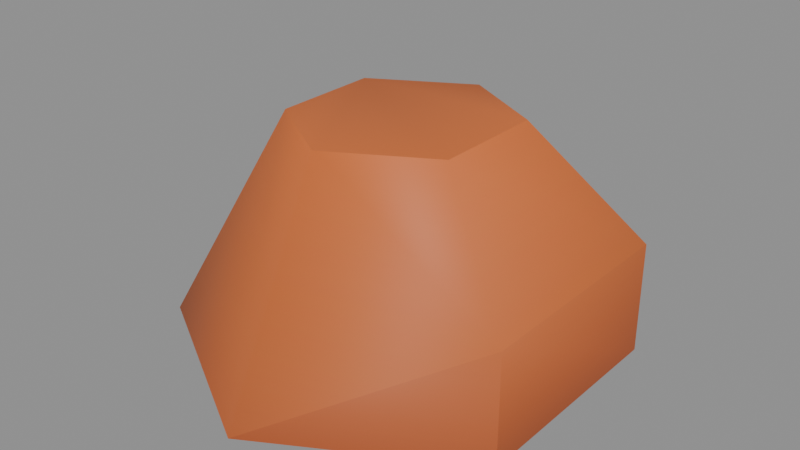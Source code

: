 # Source: kaykit_rock_b_v01.blend  (saved by Blender 5.2.44; exported with 4.5.12 LTS)
import bpy
from mathutils import Matrix  # noqa: F401  (used for matrix-valued properties, if any)

bpy.ops.wm.read_factory_settings(use_empty=True)
scene = bpy.context.scene
scene.name = 'Scene'

# ---- images (referenced by path relative to the original .blend; pixels are not part of the script)
import os
ASSET_DIR = os.environ.get("B2B_ASSET_DIR", "")  # directory of the original .blend (textures are referenced by path, not embedded)
HERE = os.path.dirname(os.path.abspath(__file__))  # packed textures are extracted next to this script under _unpacked/

def load_image(name, relpath, width, height, colorspace="sRGB"):
    """Load a texture the original file referenced (path relative to the .blend, or extracted next to this script)."""
    p = next((c for c in (os.path.join(HERE, relpath), os.path.join(ASSET_DIR, relpath)) if relpath and os.path.exists(c)), "")
    if p:
        img = bpy.data.images.load(p, check_existing=True)
        img.name = name
    else:  # same state as the original file: an image datablock whose file is absent (Cycles renders it pink)
        img = bpy.data.images.new(name, width, height)
        img.source = "FILE"
        img.filepath = "//" + (relpath or name)
    img.colorspace_settings.name = colorspace
    return img
img_spacebits_texture = load_image('spacebits_texture', '_unpacked/texture_0.b1ae3fef.png', 1024, 1024, 'sRGB')

# ---- materials (node trees are filled in below, after node groups)
mat_spacebits_texture = bpy.data.materials.new('spacebits_texture')
mat_spacebits_texture.use_backface_culling = True

# ---- material node trees
mat_spacebits_texture.use_nodes = True; mat_spacebits_texture.node_tree.nodes.clear()
_N = mat_spacebits_texture.node_tree.nodes; _L = mat_spacebits_texture.node_tree.links
n0 = _N.new('ShaderNodeBsdfPrincipled'); n0.name = 'Principled BSDF'; n0.location = (10, 300)
n0.inputs[2].default_value = 0.6
n0.inputs[10].default_value = 0.005
n1 = _N.new('ShaderNodeOutputMaterial'); n1.name = 'Material Output'; n1.location = (300, 300)
n2 = _N.new('ShaderNodeTexImage'); n2.name = 'Image Texture'; n2.location = (-440, 210)
n2.label = 'BASE COLOR'
n2.image = img_spacebits_texture
_L.new(n0.outputs[0], n1.inputs[0])
_L.new(n2.outputs[0], n0.inputs[0])
n1.is_active_output = True

# ---- meshes
me_cylinder_2734 = bpy.data.meshes.new('Cylinder.2734')
me_cylinder_2734.from_pydata([(0.0, 0.4014, 0.0), (0.0, 0.4014, 0.0), (0.3476, 0.2007, 0.0), (0.3476, 0.2007, 0.0), (0.3476, 0.2007, 0.0), (0.1738, 0.1003, 0.4014), (0.1738, 0.1003, 0.4014), (0.1738, 0.1003, 0.4014), (0.3476, -0.2007, 0.0), (0.3476, -0.2007, 0.0), (0.3476, -0.2007, 0.0), (0.1738, -0.1003, 0.4014), (0.1738, -0.1003, 0.4014), (-3.509e-08, -0.4014, 0.0), (-3.509e-08, -0.4014, 0.0), (-3.509e-08, -0.4014, 0.0), (6.107e-06, -0.2007, 0.4014), (6.107e-06, -0.2007, 0.4014), (-0.3476, -0.2007, 0.0), (-0.3476, -0.2007, 0.0), (-0.3476, -0.2007, 0.0), (-0.3476, -0.2007, 0.0), (-0.3476, 0.2007, 0.0), (-0.3476, 0.2007, 0.0), (-0.3476, 0.2007, 0.0), (0.3476, 0.2007, 0.2007), (0.3476, 0.2007, 0.2007), (0.3476, 0.2007, 0.2007), (0.3476, 0.2007, 0.2007), (0.3476, -0.2007, 0.2007), (0.3476, -0.2007, 0.2007), (0.3476, -0.2007, 0.2007), (-0.3303, 0.1874, 0.2007), (-0.3303, 0.1874, 0.2007), (-0.04592, 0.2117, 0.3639), (-0.04592, 0.2117, 0.3639), (0.02225, 0.1807, 0.4014), (0.02225, 0.1807, 0.4014), (0.02225, 0.1807, 0.4014), (-0.2063, -0.0441, 0.3639), (-0.2063, -0.0441, 0.3639), (-0.2063, -0.0441, 0.3639), (-0.1476, -0.1071, 0.4014), (-0.1476, -0.1071, 0.4014), (-0.2063, 0.1191, 0.3639), (-0.2063, 0.1191, 0.3639), (-0.2063, 0.1191, 0.3639), (-0.1476, 0.0826, 0.4014), (-0.1476, 0.0826, 0.4014), (-0.04593, 0.3749, 0.2007), (-0.04593, 0.3749, 0.2007), (0.000637, 0.3855, 0.2007), (0.000637, 0.3855, 0.2007)], [], [(32, 46, 35), (32, 35, 49), (25, 6, 12), (25, 12, 29), (29, 12, 17), (19, 41, 32), (41, 46, 32), (52, 28, 4), (52, 4, 1), (5, 36, 47), (5, 47, 11), (24, 10, 15), (24, 15, 21), (20, 33, 22), (51, 38, 7), (51, 7, 26), (8, 31, 14), (2, 27, 30), (2, 30, 9), (23, 33, 50), (23, 50, 1), (13, 29, 17), (47, 42, 16), (47, 16, 11), (0, 3, 10), (0, 10, 24), (43, 40, 18), (50, 52, 1), (49, 35, 38), (49, 38, 51), (44, 39, 42), (44, 42, 47), (34, 45, 48), (34, 48, 37), (43, 18, 13), (43, 13, 17)])
me_cylinder_2734.polygons.foreach_set('use_smooth', [1, 1, 1, 1, 1, 1, 1, 1, 1, 1, 1, 0, 0, 1, 1, 1, 1, 1, 1, 1, 1, 1, 1, 1, 0, 0, 1, 1, 1, 1, 1, 1, 1, 1, 1, 1])
_uv = me_cylinder_2734.uv_layers.new(name='UVMap')
_uv.uv.foreach_set('vector', [0.9122, 0.8803, 0.9178, 0.9024, 0.925, 0.9024, 0.9122, 0.8803, 0.925, 0.9024, 0.925, 0.8803, 0.9427, 0.888, 0.9349, 0.9151, 0.9349, 0.9151, 0.9427, 0.888, 0.9349, 0.9151, 0.9427, 0.888, 0.9427, 0.888, 0.9349, 0.9151, 0.9271, 0.9151, 0.9114, 0.8533, 0.9178, 0.9024, 0.9122, 0.8803, 0.9178, 0.9024, 0.9178, 0.9024, 0.9122, 0.8803, 0.9271, 0.8647, 0.9427, 0.8647, 0.9427, 0.8377, 0.9271, 0.8647, 0.9427, 0.8377, 0.9271, 0.8377, 0.9349, 0.9307, 0.9281, 0.9307, 0.9204, 0.9307, 0.9349, 0.9307, 0.9204, 0.9307, 0.9349, 0.9307, 0.9114, 0.8377, 0.9427, 0.8377, 0.9271, 0.8377, 0.9114, 0.8377, 0.9271, 0.8377, 0.9114, 0.8377, 0.9114, 0.8377, 0.9122, 0.8647, 0.9114, 0.8377, 0.9271, 0.8803, 0.9281, 0.9074, 0.9349, 0.9074, 0.9271, 0.8803, 0.9349, 0.9074, 0.9427, 0.8803, 0.9427, 0.8453, 0.9427, 0.8724, 0.9271, 0.8453, 0.9427, 0.8453, 0.9427, 0.8724, 0.9427, 0.8724, 0.9427, 0.8453, 0.9427, 0.8724, 0.9427, 0.8453, 0.9114, 0.8377, 0.9122, 0.8647, 0.925, 0.8647, 0.9114, 0.8377, 0.925, 0.8647, 0.9271, 0.8377, 0.9271, 0.861, 0.9427, 0.888, 0.9271, 0.9151, 0.9204, 0.9307, 0.9204, 0.9307, 0.9271, 0.9307, 0.9204, 0.9307, 0.9271, 0.9307, 0.9349, 0.9307, 0.9271, 0.8377, 0.9427, 0.8377, 0.9427, 0.8377, 0.9271, 0.8377, 0.9427, 0.8377, 0.9114, 0.8377, 0.9204, 0.9151, 0.9178, 0.91, 0.9114, 0.861, 0.925, 0.8647, 0.9271, 0.8647, 0.9271, 0.8377, 0.925, 0.8803, 0.925, 0.9024, 0.9281, 0.9074, 0.925, 0.8803, 0.9281, 0.9074, 0.9271, 0.8803, 0.9178, 0.9256, 0.9178, 0.9256, 0.9204, 0.9307, 0.9178, 0.9256, 0.9204, 0.9307, 0.9204, 0.9307, 0.925, 0.918, 0.9178, 0.918, 0.9204, 0.923, 0.925, 0.918, 0.9204, 0.923, 0.9281, 0.923, 0.9204, 0.9151, 0.9114, 0.861, 0.9271, 0.861, 0.9204, 0.9151, 0.9271, 0.861, 0.9271, 0.9151])
me_cylinder_2734.materials.append(mat_spacebits_texture)
me_cylinder_2734.update()
me_cylinder_2734.normals_split_custom_set([tuple(v) for v in zip(*[iter([-0.8297, 0.4176, 0.3705, -0.57, 0.3189, 0.7572, -0.2605, 0.6136, 0.7455, -0.8297, 0.4176, 0.3705, -0.2605, 0.6136, 0.7455, -0.3425, 0.858, 0.3828, 0.9528, 2.423e-05, 0.3036, 0.7559, 0.0, 0.6546, 0.6124, -0.3536, 0.7071, 0.9528, 2.423e-05, 0.3036, 0.6124, -0.3536, 0.7071, 0.7869, -0.5029, 0.3577, 0.7869, -0.5029, 0.3577, 0.6124, -0.3536, 0.7071, -0.08922, -0.8578, 0.5062, -0.7692, -0.502, 0.3953, -0.7419, -0.1743, 0.6474, -0.8297, 0.4176, 0.3705, -0.7419, -0.1743, 0.6474, -0.57, 0.3189, 0.7572, -0.8297, 0.4176, 0.3705, 0.1313, 0.9152, 0.381, 0.4551, 0.8328, 0.3151, 0.485, 0.8739, 0.03379, 0.1313, 0.9152, 0.381, 0.485, 0.8739, 0.03379, 0.001433, 0.9988, 0.04909, 0.0, 0.0, 1.0, 0.06298, 0.4399, 0.8959, -0.2793, 0.1553, 0.9476, 0.0, 0.0, 1.0, -0.2793, 0.1553, 0.9476, 5.782e-08, 0.0, 1.0, 0.0, 0.0, -1.0, 0.0, 0.0, -1.0, 0.0, 0.0, -1.0, 0.0, 0.0, -1.0, 0.0, 0.0, -1.0, 0.0, 0.0, -1.0, -0.7692, -0.5021, 0.3953, -0.8297, 0.4176, 0.3705, -0.9963, 0.0, 0.08574, 0.1313, 0.9152, 0.3811, 0.06314, 0.4399, 0.8958, 0.3582, 0.673, 0.6471, 0.1313, 0.9152, 0.3811, 0.3582, 0.673, 0.6471, 0.4551, 0.8328, 0.3151, 0.5, -0.866, 0.0, 0.787, -0.5029, 0.3575, -0.06714, -0.9205, 0.3849, 1.0, -1.304e-07, 0.0, 0.9528, -1.474e-05, 0.3035, 0.7869, -0.503, 0.3575, 1.0, -1.304e-07, 0.0, 0.7869, -0.503, 0.3575, 1.0, 0.0, 0.0, -0.5228, 0.8511, 0.0472, -0.8297, 0.4176, 0.3705, -0.3426, 0.858, 0.3826, -0.5228, 0.8511, 0.0472, -0.3426, 0.858, 0.3826, 0.001433, 0.9988, 0.04909, -0.06711, -0.9205, 0.3849, 0.7869, -0.5029, 0.3577, -0.08922, -0.8578, 0.5062, -0.2793, 0.1553, 0.9476, -0.4254, -0.3802, 0.8213, -4.967e-08, 0.0, 1.0, -0.2793, 0.1553, 0.9476, -4.967e-08, 0.0, 1.0, 5.782e-08, 0.0, 1.0, 0.0, 0.0, -1.0, 0.0, 0.0, -1.0, 0.0, 0.0, -1.0, 0.0, 0.0, -1.0, 0.0, 0.0, -1.0, 0.0, 0.0, -1.0, -0.4254, -0.3803, 0.8212, -0.7419, -0.1743, 0.6475, -0.7692, -0.5021, 0.3953, -0.3426, 0.858, 0.3826, 0.1313, 0.9152, 0.381, 0.001433, 0.9988, 0.04909, -0.3425, 0.858, 0.3828, -0.2605, 0.6136, 0.7455, 0.06314, 0.4399, 0.8958, -0.3425, 0.858, 0.3828, 0.06314, 0.4399, 0.8958, 0.1313, 0.9152, 0.3811, -0.57, 0.3188, 0.7573, -0.7418, -0.1743, 0.6475, -0.4254, -0.3802, 0.8213, -0.57, 0.3188, 0.7573, -0.4254, -0.3802, 0.8213, -0.2793, 0.1553, 0.9476, -0.2605, 0.6135, 0.7455, -0.5699, 0.3189, 0.7573, -0.2793, 0.1556, 0.9475, -0.2605, 0.6135, 0.7455, -0.2793, 0.1556, 0.9475, 0.06295, 0.4399, 0.8958, -0.4254, -0.3803, 0.8212, -0.7692, -0.5021, 0.3953, -0.06711, -0.9205, 0.3849, -0.4254, -0.3803, 0.8212, -0.06711, -0.9205, 0.3849, -0.08922, -0.8578, 0.5062])] * 3)])

# ---- objects
ob_root = bpy.data.objects.new('root', None)
ob_rock_b = bpy.data.objects.new('rock_B', me_cylinder_2734)

# ---- transforms, parenting, visibility, modifiers, constraints
ob_root.location = (0.0, 0.0, 0.0)
ob_root.rotation_mode = 'QUATERNION'
ob_root.rotation_quaternion = (1.0, 0.0, 0.0, 0.0)
ob_root.empty_display_size = 0.001
ob_rock_b.parent = ob_root
ob_rock_b.location = (0.0, 0.0, 0.0)
ob_rock_b.rotation_mode = 'QUATERNION'
ob_rock_b.rotation_quaternion = (1.0, 0.0, 0.0, 0.0)

# ---- collection membership
scene.collection.objects.link(ob_root)
scene.collection.objects.link(ob_rock_b)

# ---- scene / render settings (as saved in the file)
scene.frame_start = 1; scene.frame_end = 250; scene.frame_set(1)
scene.render.engine = 'BLENDER_EEVEE_NEXT'
scene.render.bake_bias = 0.0
scene.render.bake_samples = 0
scene.render.compositor_device = 'GPU'
scene.eevee.use_volume_custom_range = False
scene.eevee.fast_gi_thickness_near = 0.1
scene.eevee.fast_gi_thickness_far = 0.0
scene.eevee.ray_tracing_options.screen_trace_thickness = 0.1
bpy.context.view_layer.update()

# ---- added for rendering (the .blend has no active camera and no usable light): camera, sun + grey world if the file has none
cam_auto = bpy.data.cameras.new('AutoCamera')
cam_auto.lens = 50.0
cam_auto.sensor_width = 36.0
cam_auto.clip_end = 1000.0
ob_auto_camera = bpy.data.objects.new('AutoCamera', cam_auto)
scene.collection.objects.link(ob_auto_camera)
ob_auto_camera.location = (1.05043, -1.26051, 1.04104)
ob_auto_camera.rotation_euler = (1.09748, -7.21219e-08, 0.694738)
scene.camera = ob_auto_camera
light_auto_sun = bpy.data.lights.new('AutoSun', 'SUN')
light_auto_sun.energy = 3.0
light_auto_sun.angle = 0.0523599
ob_auto_sun = bpy.data.objects.new('AutoSun', light_auto_sun)
scene.collection.objects.link(ob_auto_sun)
ob_auto_sun.rotation_euler = (0.872665, 0.174533, 0.523599)
if scene.world is None:
    world_auto = bpy.data.worlds.new('AutoWorld')
    world_auto.color = (0.3, 0.3, 0.3)
    scene.world = world_auto
bpy.context.view_layer.update()
